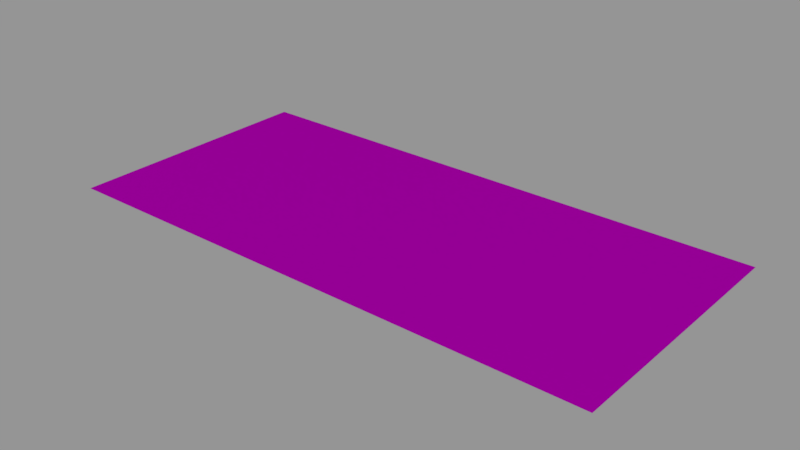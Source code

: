 # Source: info01_12.blend  (saved by Blender 2.79.0; exported with 4.5.12 LTS)
import bpy
from mathutils import Matrix  # noqa: F401  (used for matrix-valued properties, if any)

bpy.ops.wm.read_factory_settings(use_empty=True)
scene = bpy.context.scene
scene.name = 'Scene'

# ---- collections
col_collection_1 = bpy.data.collections.new('Collection 1'); scene.collection.children.link(col_collection_1)

# ---- images (referenced by path relative to the original .blend; pixels are not part of the script)
import os
ASSET_DIR = os.environ.get("B2B_ASSET_DIR", "")  # directory of the original .blend (textures are referenced by path, not embedded)
HERE = os.path.dirname(os.path.abspath(__file__))  # packed textures are extracted next to this script under _unpacked/

def load_image(name, relpath, width, height, colorspace="sRGB"):
    """Load a texture the original file referenced (path relative to the .blend, or extracted next to this script)."""
    p = next((c for c in (os.path.join(HERE, relpath), os.path.join(ASSET_DIR, relpath)) if relpath and os.path.exists(c)), "")
    if p:
        img = bpy.data.images.load(p, check_existing=True)
        img.name = name
    else:  # same state as the original file: an image datablock whose file is absent (Cycles renders it pink)
        img = bpy.data.images.new(name, width, height)
        img.source = "FILE"
        img.filepath = "//" + (relpath or name)
    img.colorspace_settings.name = colorspace
    return img
img_info01_12_caution_this_electronic_product_png = load_image('info01_12_caution_this_electronic_product.png', 'textures/info01_12_caution_this_electronic_product.png', 1024, 1024, 'Linear Rec.709')

# ---- materials (node trees are filled in below, after node groups)
mat_info01_12 = bpy.data.materials.new('info01_12')
mat_info01_12.alpha_threshold = 0.0
mat_info01_12.roughness = 0.5

# ---- node groups
ng_decal_info_group = bpy.data.node_groups.new('Decal Info Group', 'ShaderNodeTree')
_s = ng_decal_info_group.interface.new_socket(name='Shader', in_out='OUTPUT', socket_type='NodeSocketShader')
_s = ng_decal_info_group.interface.new_socket(name='Material Color', in_out='INPUT', socket_type='NodeSocketColor')
_s.default_value = (0.5793, 0.5793, 0.5793, 1.0)
_s = ng_decal_info_group.interface.new_socket(name='Material Roughness', in_out='INPUT', socket_type='NodeSocketFloat')
_s.subtype = 'FACTOR'
_s.default_value = 0.2
_s.min_value = 0.0
_s.max_value = 1.0
_s = ng_decal_info_group.interface.new_socket(name='Invert', in_out='INPUT', socket_type='NodeSocketFloat')
_s.subtype = 'FACTOR'
_s.default_value = 1.0
_s.min_value = 0.0
_s.max_value = 1.0
_s = ng_decal_info_group.interface.new_socket(name='Alpha', in_out='INPUT', socket_type='NodeSocketColor')
_N = ng_decal_info_group.nodes; _L = ng_decal_info_group.links
n0 = _N.new('ShaderNodeBsdfTransparent'); n0.name = 'Transparent BSDF'; n0.location = (247, -354)
n1 = _N.new('ShaderNodeMixShader'); n1.name = 'Mix Shader'; n1.location = (498, -152)
n2 = _N.new('NodeGroupOutput'); n2.name = 'Group Output'; n2.location = (857, -88)
n3 = _N.new('ShaderNodeInvert'); n3.name = 'Invert'; n3.location = (-262, -267)
n4 = _N.new('ShaderNodeBsdfAnisotropic'); n4.name = 'Glossy BSDF'; n4.location = (290, 32)
n4.distribution = 'GGX'
n5 = _N.new('NodeGroupInput'); n5.name = 'Group Input'; n5.location = (-775, -19)
n6 = _N.new('ShaderNodeInvert'); n6.name = 'Invert.001'; n6.location = (-305, 58)
n7 = _N.new('ShaderNodeMath'); n7.name = 'Math'; n7.location = (0, 0)
n7.operation = 'POWER'
_L.new(n4.outputs[0], n1.inputs[1])
_L.new(n0.outputs[0], n1.inputs[2])
_L.new(n1.outputs[0], n2.inputs[0])
_L.new(n3.outputs[0], n1.inputs[0])
_L.new(n5.outputs[3], n3.inputs[1])
_L.new(n5.outputs[0], n6.inputs[1])
_L.new(n6.outputs[0], n4.inputs[0])
_L.new(n5.outputs[2], n6.inputs[0])
_L.new(n5.outputs[1], n7.inputs[0])
_L.new(n7.outputs[0], n4.inputs[1])
n2.is_active_output = True

# ---- material node trees
mat_info01_12.use_nodes = True; mat_info01_12.node_tree.nodes.clear()
_N = mat_info01_12.node_tree.nodes; _L = mat_info01_12.node_tree.links
n0 = _N.new('ShaderNodeOutputMaterial'); n0.name = 'Material Output'; n0.location = (188, 348)
n1 = _N.new('ShaderNodeTexImage'); n1.name = 'Image Texture'; n1.location = (-662, 324)
n1.width = 295
n1.image = img_info01_12_caution_this_electronic_product_png
n2 = _N.new('ShaderNodeGroup'); n2.name = 'Group'; n2.location = (-192, 385)
n2.width = 227
n2.node_tree = ng_decal_info_group
n2.inputs[1].default_value = 0.1
n2.inputs[2].default_value = 0.0
_L.new(n2.outputs[0], n0.inputs[0])
_L.new(n1.outputs[1], n2.inputs[3])
_L.new(n1.outputs[0], n2.inputs[0])
n0.is_active_output = True

# ---- meshes
me_cube_001 = bpy.data.meshes.new('Cube.001')
me_cube_001.from_pydata([(-0.256, -0.1205, 0.0), (-0.256, 0.1205, 0.0), (0.256, -0.1205, 0.0), (0.256, 0.1205, 0.0)], [], [(3, 1, 0, 2)])
_uv = me_cube_001.uv_layers.new(name='UVMap')
_uv.uv.foreach_set('vector', [1.0, 1.0, 0.0, 1.0, 5.96e-08, 0.0, 1.0, 0.0])
me_cube_001.materials.append(mat_info01_12)
me_cube_001.use_remesh_preserve_volume = False
me_cube_001.use_remesh_preserve_attributes = False
me_cube_001.use_mirror_vertex_groups = False
me_cube_001.auto_texspace = False
me_cube_001.update()

# ---- objects
ob_info01_12 = bpy.data.objects.new('info01_12', me_cube_001)

# ---- transforms, parenting, visibility, modifiers, constraints
ob_info01_12.location = (0.0, 0.0, 0.0)
ob_info01_12.visible_shadow = False
ob_info01_12.show_wire = True
ob_info01_12.show_all_edges = True
ob_info01_12.lineart.crease_threshold = 0.0
_m = ob_info01_12.modifiers.new('Displace', 'DISPLACE')
_m.mid_level = 0.9999

# ---- collection membership
col_collection_1.objects.link(ob_info01_12)

# ---- scene / render settings (as saved in the file)
scene.frame_start = 0; scene.frame_end = 250; scene.frame_set(0)
scene.render.engine = 'CYCLES'
scene.render.dither_intensity = 0.0
scene.render.film_transparent = True
scene.cycles.use_denoising = False
scene.cycles.samples = 64
scene.cycles.sampling_pattern = 'TABULATED_SOBOL'
scene.cycles.light_sampling_threshold = 0.0
scene.cycles.use_adaptive_sampling = False
scene.cycles.use_light_tree = False
scene.cycles.blur_glossy = 0.0
scene.cycles.sample_clamp_indirect = 0.0
scene.view_settings.view_transform = 'Standard'
bpy.context.view_layer.update()

# ---- added for rendering (the .blend has no active camera and no usable light): camera, sun + grey world if the file has none
cam_auto = bpy.data.cameras.new('AutoCamera')
cam_auto.lens = 50.0
cam_auto.sensor_width = 36.0
cam_auto.clip_end = 1000.0
ob_auto_camera = bpy.data.objects.new('AutoCamera', cam_auto)
scene.collection.objects.link(ob_auto_camera)
ob_auto_camera.location = (0.52357, -0.628284, 0.418956)
ob_auto_camera.rotation_euler = (1.09748, -7.21219e-08, 0.694738)
scene.camera = ob_auto_camera
light_auto_sun = bpy.data.lights.new('AutoSun', 'SUN')
light_auto_sun.energy = 3.0
light_auto_sun.angle = 0.0523599
ob_auto_sun = bpy.data.objects.new('AutoSun', light_auto_sun)
scene.collection.objects.link(ob_auto_sun)
ob_auto_sun.rotation_euler = (0.872665, 0.174533, 0.523599)
if scene.world is None:
    world_auto = bpy.data.worlds.new('AutoWorld')
    world_auto.color = (0.3, 0.3, 0.3)
    scene.world = world_auto
bpy.context.view_layer.update()
